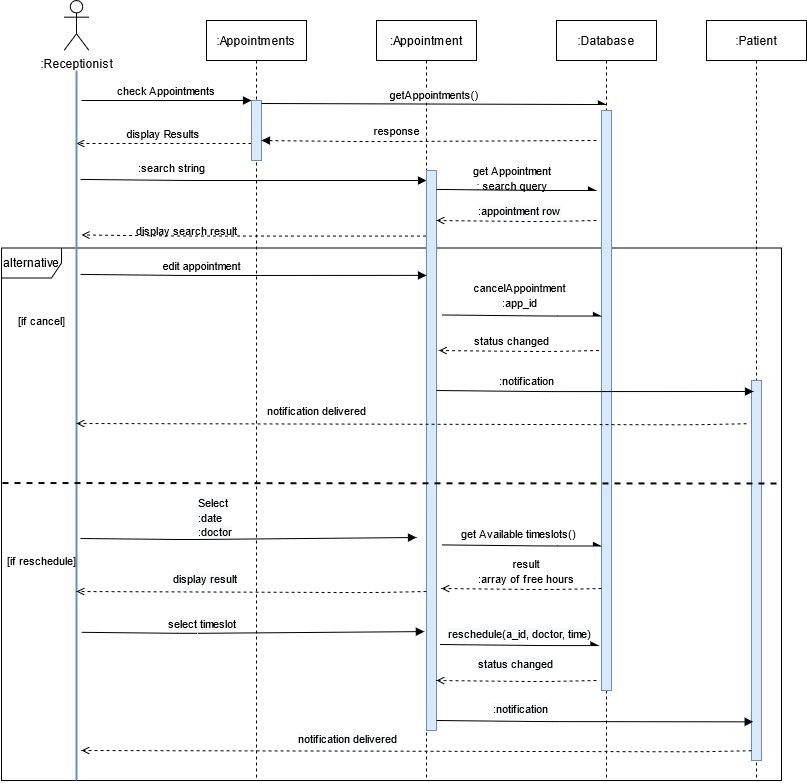

The diagram above was exported from draw.io. Its source (the exported page's mxGraphModel, read from the mxfile embedded in the PNG):
<mxGraphModel dx="1374" dy="533" grid="1" gridSize="10" guides="1" tooltips="1" connect="1" arrows="1" fold="1" page="1" pageScale="1" pageWidth="850" pageHeight="1100" math="0" shadow="0">
  <root>
    <mxCell id="0" />
    <mxCell id="1" parent="0" />
    <mxCell id="jxOTnAoWrbEeqPZ-SjJ4-1" value="alternative" style="shape=umlFrame;whiteSpace=wrap;html=1;" parent="1" vertex="1">
      <mxGeometry x="95" y="307.5" width="780" height="532.5" as="geometry" />
    </mxCell>
    <mxCell id="jxOTnAoWrbEeqPZ-SjJ4-2" value=":Appointments" style="shape=umlLifeline;perimeter=lifelinePerimeter;container=0;collapsible=0;recursiveResize=0;rounded=0;shadow=0;strokeWidth=1;" parent="1" vertex="1">
      <mxGeometry x="300" y="80" width="100" height="760" as="geometry" />
    </mxCell>
    <mxCell id="jxOTnAoWrbEeqPZ-SjJ4-3" value="check Appointments" style="verticalAlign=bottom;endArrow=block;entryX=0;entryY=0;shadow=0;strokeWidth=1;" parent="1" target="jxOTnAoWrbEeqPZ-SjJ4-8" edge="1">
      <mxGeometry relative="1" as="geometry">
        <mxPoint x="175" y="160.0000000000001" as="sourcePoint" />
      </mxGeometry>
    </mxCell>
    <mxCell id="jxOTnAoWrbEeqPZ-SjJ4-4" value="display Results" style="verticalAlign=bottom;endArrow=open;shadow=0;strokeWidth=1;dashed=1;endFill=0;" parent="1" edge="1">
      <mxGeometry relative="1" as="geometry">
        <mxPoint x="345" y="203" as="sourcePoint" />
        <mxPoint x="170" y="203" as="targetPoint" />
      </mxGeometry>
    </mxCell>
    <mxCell id="jxOTnAoWrbEeqPZ-SjJ4-5" value="" style="verticalAlign=bottom;endArrow=block;endSize=6;shadow=0;strokeWidth=1;exitX=0.9;exitY=0.468;exitDx=0;exitDy=0;exitPerimeter=0;endFill=1;" parent="1" edge="1">
      <mxGeometry relative="1" as="geometry">
        <mxPoint x="520" y="240" as="targetPoint" />
        <mxPoint x="174" y="238.91999999999996" as="sourcePoint" />
        <Array as="points">
          <mxPoint x="280" y="240" />
        </Array>
      </mxGeometry>
    </mxCell>
    <mxCell id="jxOTnAoWrbEeqPZ-SjJ4-6" value="" style="edgeStyle=orthogonalEdgeStyle;rounded=0;orthogonalLoop=1;jettySize=auto;html=1;endArrow=none;endFill=0;fillColor=#dae8fc;strokeColor=#6c8ebf;strokeWidth=2;" parent="1" edge="1">
      <mxGeometry relative="1" as="geometry">
        <mxPoint x="170" y="130" as="sourcePoint" />
        <mxPoint x="170" y="840" as="targetPoint" />
      </mxGeometry>
    </mxCell>
    <mxCell id="jxOTnAoWrbEeqPZ-SjJ4-7" value=":Receptionist" style="shape=umlActor;verticalLabelPosition=bottom;verticalAlign=top;html=1;" parent="1" vertex="1">
      <mxGeometry x="157.5" y="60" width="25" height="50" as="geometry" />
    </mxCell>
    <mxCell id="jxOTnAoWrbEeqPZ-SjJ4-8" value="" style="points=[];perimeter=orthogonalPerimeter;rounded=0;shadow=0;strokeWidth=1;fillColor=#dae8fc;strokeColor=#6c8ebf;" parent="1" vertex="1">
      <mxGeometry x="345" y="160" width="10" height="60" as="geometry" />
    </mxCell>
    <mxCell id="jxOTnAoWrbEeqPZ-SjJ4-9" value=":Appointment" style="shape=umlLifeline;perimeter=lifelinePerimeter;container=0;collapsible=0;recursiveResize=0;rounded=0;shadow=0;strokeWidth=1;" parent="1" vertex="1">
      <mxGeometry x="470" y="80" width="100" height="760" as="geometry" />
    </mxCell>
    <mxCell id="jxOTnAoWrbEeqPZ-SjJ4-10" value=":Database" style="shape=umlLifeline;perimeter=lifelinePerimeter;container=0;collapsible=0;recursiveResize=0;rounded=0;shadow=0;strokeWidth=1;" parent="1" vertex="1">
      <mxGeometry x="650" y="80" width="100" height="760" as="geometry" />
    </mxCell>
    <mxCell id="jxOTnAoWrbEeqPZ-SjJ4-12" value="" style="points=[];perimeter=orthogonalPerimeter;rounded=0;shadow=0;strokeWidth=1;fillColor=#dae8fc;strokeColor=#6c8ebf;" parent="1" vertex="1">
      <mxGeometry x="695" y="170" width="10" height="580" as="geometry" />
    </mxCell>
    <mxCell id="jxOTnAoWrbEeqPZ-SjJ4-13" value="getAppointments()" style="verticalAlign=bottom;endArrow=async;shadow=0;strokeWidth=1;endFill=1;" parent="1" edge="1">
      <mxGeometry relative="1" as="geometry">
        <mxPoint x="355" y="163.0000000000001" as="sourcePoint" />
        <mxPoint x="700" y="164" as="targetPoint" />
        <Array as="points">
          <mxPoint x="680" y="164" />
        </Array>
      </mxGeometry>
    </mxCell>
    <mxCell id="jxOTnAoWrbEeqPZ-SjJ4-14" value="&lt;span style=&quot;font-size: 11px&quot;&gt;response&lt;/span&gt;" style="text;html=1;align=center;verticalAlign=middle;resizable=0;points=[];autosize=1;strokeColor=none;" parent="1" vertex="1">
      <mxGeometry x="460" y="180" width="60" height="20" as="geometry" />
    </mxCell>
    <mxCell id="jxOTnAoWrbEeqPZ-SjJ4-15" value=":Patient" style="shape=umlLifeline;perimeter=lifelinePerimeter;container=0;collapsible=0;recursiveResize=0;rounded=0;shadow=0;strokeWidth=1;" parent="1" vertex="1">
      <mxGeometry x="800" y="80" width="100" height="760" as="geometry" />
    </mxCell>
    <mxCell id="jxOTnAoWrbEeqPZ-SjJ4-16" value="" style="points=[];perimeter=orthogonalPerimeter;rounded=0;shadow=0;strokeWidth=1;fillColor=#dae8fc;strokeColor=#6c8ebf;" parent="1" vertex="1">
      <mxGeometry x="845" y="440" width="10" height="380" as="geometry" />
    </mxCell>
    <mxCell id="jxOTnAoWrbEeqPZ-SjJ4-17" value="&lt;font style=&quot;font-size: 11px&quot;&gt;:search string&lt;br&gt;&lt;/font&gt;" style="text;html=1;align=center;verticalAlign=middle;resizable=0;points=[];autosize=1;strokeColor=none;" parent="1" vertex="1">
      <mxGeometry x="225" y="217" width="80" height="20" as="geometry" />
    </mxCell>
    <mxCell id="jxOTnAoWrbEeqPZ-SjJ4-20" value="" style="points=[];perimeter=orthogonalPerimeter;rounded=0;shadow=0;strokeWidth=1;fillColor=#dae8fc;strokeColor=#6c8ebf;" parent="1" vertex="1">
      <mxGeometry x="520" y="230" width="10" height="560" as="geometry" />
    </mxCell>
    <mxCell id="jxOTnAoWrbEeqPZ-SjJ4-25" value="&lt;span style=&quot;font-size: 11px&quot;&gt;[if cancel]&lt;br&gt;&lt;/span&gt;" style="text;html=1;align=center;verticalAlign=middle;resizable=0;points=[];autosize=1;strokeColor=none;" parent="1" vertex="1">
      <mxGeometry x="105" y="370" width="60" height="20" as="geometry" />
    </mxCell>
    <mxCell id="jxOTnAoWrbEeqPZ-SjJ4-26" value="&lt;span style=&quot;font-size: 11px&quot;&gt;[if reschedule]&lt;br&gt;&lt;/span&gt;" style="text;html=1;align=center;verticalAlign=middle;resizable=0;points=[];autosize=1;strokeColor=none;" parent="1" vertex="1">
      <mxGeometry x="95" y="610" width="80" height="20" as="geometry" />
    </mxCell>
    <mxCell id="zg94YadcorWbROd9JeCK-1" value="" style="verticalAlign=bottom;endArrow=async;endSize=6;shadow=0;strokeWidth=1;exitX=0.9;exitY=0.468;exitDx=0;exitDy=0;exitPerimeter=0;endFill=1;" parent="1" edge="1">
      <mxGeometry relative="1" as="geometry">
        <mxPoint x="690" y="250" as="targetPoint" />
        <mxPoint x="530" y="248.91999999999996" as="sourcePoint" />
        <Array as="points">
          <mxPoint x="636" y="250" />
        </Array>
      </mxGeometry>
    </mxCell>
    <mxCell id="zg94YadcorWbROd9JeCK-2" value="&lt;div style=&quot;text-align: center&quot;&gt;&lt;span style=&quot;font-size: 11px&quot;&gt;&lt;font face=&quot;helvetica&quot;&gt;get Appointment&lt;/font&gt;&lt;/span&gt;&lt;/div&gt;&lt;div style=&quot;text-align: center&quot;&gt;&lt;font face=&quot;helvetica&quot;&gt;&lt;span style=&quot;font-size: 11px&quot;&gt;: search query&lt;/span&gt;&lt;/font&gt;&lt;/div&gt;" style="text;whiteSpace=wrap;html=1;" parent="1" vertex="1">
      <mxGeometry x="565" y="217" width="95" height="40" as="geometry" />
    </mxCell>
    <mxCell id="zg94YadcorWbROd9JeCK-3" value="" style="verticalAlign=bottom;endArrow=open;endSize=6;shadow=0;strokeWidth=1;endFill=0;dashed=1;" parent="1" edge="1">
      <mxGeometry relative="1" as="geometry">
        <mxPoint x="530" y="279.99999999999994" as="targetPoint" />
        <mxPoint x="690" y="280" as="sourcePoint" />
        <Array as="points">
          <mxPoint x="636" y="281.08" />
        </Array>
      </mxGeometry>
    </mxCell>
    <mxCell id="zg94YadcorWbROd9JeCK-4" value="&lt;span style=&quot;color: rgb(0 , 0 , 0) ; font-family: &amp;#34;helvetica&amp;#34; ; font-size: 11px ; font-style: normal ; font-weight: 400 ; letter-spacing: normal ; text-align: center ; text-indent: 0px ; text-transform: none ; word-spacing: 0px ; background-color: rgb(248 , 249 , 250) ; display: inline ; float: none&quot;&gt;:appointment row&lt;/span&gt;" style="text;whiteSpace=wrap;html=1;" parent="1" vertex="1">
      <mxGeometry x="570" y="257" width="100" height="30" as="geometry" />
    </mxCell>
    <mxCell id="zg94YadcorWbROd9JeCK-6" value="" style="verticalAlign=bottom;endArrow=open;endSize=6;shadow=0;strokeWidth=1;endFill=0;dashed=1;" parent="1" source="jxOTnAoWrbEeqPZ-SjJ4-9" edge="1">
      <mxGeometry relative="1" as="geometry">
        <mxPoint x="175" y="294.46" as="targetPoint" />
        <mxPoint x="335" y="294.46" as="sourcePoint" />
        <Array as="points">
          <mxPoint x="281" y="295.53999999999996" />
        </Array>
      </mxGeometry>
    </mxCell>
    <mxCell id="zg94YadcorWbROd9JeCK-8" value="&lt;span style=&quot;color: rgba(0 , 0 , 0 , 0) ; font-family: monospace ; font-size: 0px&quot;&gt;%3CmxGraphModel%3E%3Croot%3E%3CmxCell%20id%3D%220%22%2F%3E%3CmxCell%20id%3D%221%22%20parent%3D%220%22%2F%3E%3CmxCell%20id%3D%222%22%20value%3D%22%22%20style%3D%22verticalAlign%3Dbottom%3BendArrow%3Dblock%3BendSize%3D6%3Bshadow%3D0%3BstrokeWidth%3D1%3BendFill%3D1%3Bdashed%3D1%3B%22%20edge%3D%221%22%20parent%3D%221%22%3E%3CmxGeometry%20relative%3D%221%22%20as%3D%22geometry%22%3E%3CmxPoint%20x%3D%22185%22%20y%3D%22304.46000000000004%22%20as%3D%22targetPoint%22%2F%3E%3CmxPoint%20x%3D%22529.5%22%20y%3D%22305.53999999999996%22%20as%3D%22sourcePoint%22%2F%3E%3CArray%20as%3D%22points%22%3E%3CmxPoint%20x%3D%22291%22%20y%3D%22305.53999999999996%22%2F%3E%3C%2FArray%3E%3C%2FmxGeometry%3E%3C%2FmxCell%3E%3C%2Froot%3E%3C%2FmxGraphModel%3E&lt;/span&gt;" style="text;html=1;align=center;verticalAlign=middle;resizable=0;points=[];autosize=1;strokeColor=none;" parent="1" vertex="1">
      <mxGeometry x="430" y="190" width="20" height="20" as="geometry" />
    </mxCell>
    <mxCell id="zg94YadcorWbROd9JeCK-9" value="" style="verticalAlign=bottom;endArrow=block;endSize=6;shadow=0;strokeWidth=1;endFill=1;dashed=1;" parent="1" edge="1">
      <mxGeometry relative="1" as="geometry">
        <mxPoint x="355" y="200.00000000000006" as="targetPoint" />
        <mxPoint x="690" y="200" as="sourcePoint" />
        <Array as="points">
          <mxPoint x="461" y="201.07999999999998" />
        </Array>
      </mxGeometry>
    </mxCell>
    <mxCell id="zg94YadcorWbROd9JeCK-10" value="&lt;font style=&quot;font-size: 11px&quot;&gt;display search result&lt;/font&gt;" style="text;html=1;align=center;verticalAlign=middle;resizable=0;points=[];autosize=1;strokeColor=none;" parent="1" vertex="1">
      <mxGeometry x="220" y="280" width="120" height="20" as="geometry" />
    </mxCell>
    <mxCell id="zg94YadcorWbROd9JeCK-11" value="" style="verticalAlign=bottom;endArrow=block;endSize=6;shadow=0;strokeWidth=1;exitX=0.9;exitY=0.468;exitDx=0;exitDy=0;exitPerimeter=0;endFill=1;entryX=0.5;entryY=0.271;entryDx=0;entryDy=0;entryPerimeter=0;" parent="1" edge="1">
      <mxGeometry relative="1" as="geometry">
        <mxPoint x="520" y="334.89" as="targetPoint" />
        <mxPoint x="174" y="333.91999999999996" as="sourcePoint" />
        <Array as="points">
          <mxPoint x="280" y="335" />
        </Array>
      </mxGeometry>
    </mxCell>
    <mxCell id="zg94YadcorWbROd9JeCK-12" value="&lt;font style=&quot;font-size: 11px&quot;&gt;edit &lt;/font&gt;&lt;font style=&quot;font-size: 11px&quot;&gt;appointment&lt;/font&gt;" style="text;html=1;align=center;verticalAlign=middle;resizable=0;points=[];autosize=1;strokeColor=none;" parent="1" vertex="1">
      <mxGeometry x="245" y="315" width="100" height="20" as="geometry" />
    </mxCell>
    <mxCell id="zg94YadcorWbROd9JeCK-13" value="" style="verticalAlign=bottom;endArrow=async;endSize=6;shadow=0;strokeWidth=1;exitX=0.9;exitY=0.468;exitDx=0;exitDy=0;exitPerimeter=0;endFill=1;" parent="1" edge="1">
      <mxGeometry relative="1" as="geometry">
        <mxPoint x="695" y="375.54" as="targetPoint" />
        <mxPoint x="535" y="374.46" as="sourcePoint" />
        <Array as="points">
          <mxPoint x="641" y="375.54" />
        </Array>
      </mxGeometry>
    </mxCell>
    <mxCell id="zg94YadcorWbROd9JeCK-14" value="&lt;font style=&quot;font-size: 11px&quot;&gt;cancelAppointment&lt;br&gt;:app_id&lt;/font&gt;" style="text;html=1;align=center;verticalAlign=middle;resizable=0;points=[];autosize=1;strokeColor=none;" parent="1" vertex="1">
      <mxGeometry x="557.5" y="340" width="110" height="30" as="geometry" />
    </mxCell>
    <mxCell id="zg94YadcorWbROd9JeCK-15" value="" style="verticalAlign=bottom;endArrow=open;endSize=6;shadow=0;strokeWidth=1;endFill=0;dashed=1;" parent="1" edge="1">
      <mxGeometry relative="1" as="geometry">
        <mxPoint x="532.5" y="410" as="targetPoint" />
        <mxPoint x="692.5" y="410" as="sourcePoint" />
        <Array as="points">
          <mxPoint x="638.5" y="411.08" />
        </Array>
      </mxGeometry>
    </mxCell>
    <mxCell id="zg94YadcorWbROd9JeCK-16" value="&lt;font style=&quot;font-size: 11px&quot;&gt;&lt;font style=&quot;font-size: 11px&quot;&gt;status &lt;/font&gt;&lt;font style=&quot;font-size: 11px&quot;&gt;changed&lt;/font&gt;&lt;/font&gt;" style="text;html=1;align=center;verticalAlign=middle;resizable=0;points=[];autosize=1;strokeColor=none;" parent="1" vertex="1">
      <mxGeometry x="560" y="390" width="90" height="20" as="geometry" />
    </mxCell>
    <mxCell id="zg94YadcorWbROd9JeCK-19" value="" style="verticalAlign=bottom;endArrow=block;endSize=6;shadow=0;strokeWidth=1;exitX=0.9;exitY=0.468;exitDx=0;exitDy=0;exitPerimeter=0;endFill=1;" parent="1" edge="1">
      <mxGeometry relative="1" as="geometry">
        <mxPoint x="847" y="451" as="targetPoint" />
        <mxPoint x="530" y="449.99999999999994" as="sourcePoint" />
        <Array as="points">
          <mxPoint x="636" y="451.08" />
        </Array>
      </mxGeometry>
    </mxCell>
    <mxCell id="zg94YadcorWbROd9JeCK-20" value="&lt;span style=&quot;font-size: 11px&quot;&gt;:notification&lt;/span&gt;" style="text;html=1;align=center;verticalAlign=middle;resizable=0;points=[];autosize=1;strokeColor=none;" parent="1" vertex="1">
      <mxGeometry x="585" y="430" width="70" height="20" as="geometry" />
    </mxCell>
    <mxCell id="zg94YadcorWbROd9JeCK-22" value="" style="verticalAlign=bottom;endArrow=open;endSize=6;shadow=0;strokeWidth=1;endFill=0;dashed=1;" parent="1" edge="1">
      <mxGeometry relative="1" as="geometry">
        <mxPoint x="170" y="483" as="targetPoint" />
        <mxPoint x="840" y="483.21" as="sourcePoint" />
        <Array as="points">
          <mxPoint x="786" y="484.28999999999996" />
        </Array>
      </mxGeometry>
    </mxCell>
    <mxCell id="zg94YadcorWbROd9JeCK-23" value="&lt;font style=&quot;font-size: 11px&quot;&gt;notification delivered&lt;/font&gt;" style="text;html=1;align=center;verticalAlign=middle;resizable=0;points=[];autosize=1;strokeColor=none;" parent="1" vertex="1">
      <mxGeometry x="350" y="460" width="120" height="20" as="geometry" />
    </mxCell>
    <mxCell id="zg94YadcorWbROd9JeCK-25" value="" style="endArrow=none;dashed=1;html=1;strokeWidth=2;" parent="1" edge="1">
      <mxGeometry width="50" height="50" relative="1" as="geometry">
        <mxPoint x="870" y="543" as="sourcePoint" />
        <mxPoint x="95" y="542.5" as="targetPoint" />
      </mxGeometry>
    </mxCell>
    <mxCell id="zg94YadcorWbROd9JeCK-26" value="" style="verticalAlign=bottom;endArrow=block;endSize=6;shadow=0;strokeWidth=1;exitX=0.9;exitY=0.468;exitDx=0;exitDy=0;exitPerimeter=0;endFill=1;" parent="1" edge="1">
      <mxGeometry relative="1" as="geometry">
        <mxPoint x="510" y="597" as="targetPoint" />
        <mxPoint x="174" y="598" as="sourcePoint" />
        <Array as="points">
          <mxPoint x="280" y="599.08" />
        </Array>
      </mxGeometry>
    </mxCell>
    <mxCell id="zg94YadcorWbROd9JeCK-27" value="&lt;span style=&quot;color: rgb(0 , 0 , 0) ; font-family: &amp;#34;helvetica&amp;#34; ; font-size: 11px ; font-style: normal ; font-weight: 400 ; letter-spacing: normal ; text-align: center ; text-indent: 0px ; text-transform: none ; word-spacing: 0px ; background-color: rgb(248 , 249 , 250) ; display: inline ; float: none&quot;&gt;Select&lt;br&gt;:date&lt;br&gt;:doctor&lt;br&gt;&lt;/span&gt;" style="text;whiteSpace=wrap;html=1;" parent="1" vertex="1">
      <mxGeometry x="290" y="548.75" width="65" height="30" as="geometry" />
    </mxCell>
    <mxCell id="zg94YadcorWbROd9JeCK-28" value="" style="verticalAlign=bottom;endArrow=async;endSize=6;shadow=0;strokeWidth=1;exitX=0.9;exitY=0.468;exitDx=0;exitDy=0;exitPerimeter=0;endFill=1;" parent="1" edge="1">
      <mxGeometry relative="1" as="geometry">
        <mxPoint x="695" y="605.49" as="targetPoint" />
        <mxPoint x="535" y="604.4100000000001" as="sourcePoint" />
        <Array as="points">
          <mxPoint x="641" y="605.49" />
        </Array>
      </mxGeometry>
    </mxCell>
    <mxCell id="zg94YadcorWbROd9JeCK-29" value="&lt;div style=&quot;text-align: center&quot;&gt;&lt;span style=&quot;font-size: 11px&quot;&gt;&lt;font face=&quot;helvetica&quot;&gt;get Available timeslots()&lt;/font&gt;&lt;/span&gt;&lt;/div&gt;" style="text;whiteSpace=wrap;html=1;" parent="1" vertex="1">
      <mxGeometry x="552.5" y="580" width="120" height="40" as="geometry" />
    </mxCell>
    <mxCell id="zg94YadcorWbROd9JeCK-30" style="edgeStyle=orthogonalEdgeStyle;rounded=0;orthogonalLoop=1;jettySize=auto;html=1;exitX=0.5;exitY=1;exitDx=0;exitDy=0;dashed=1;endArrow=open;endFill=0;strokeWidth=2;" parent="1" source="zg94YadcorWbROd9JeCK-29" target="zg94YadcorWbROd9JeCK-29" edge="1">
      <mxGeometry relative="1" as="geometry" />
    </mxCell>
    <mxCell id="zg94YadcorWbROd9JeCK-31" value="" style="verticalAlign=bottom;endArrow=open;endSize=6;shadow=0;strokeWidth=1;endFill=0;dashed=1;" parent="1" edge="1">
      <mxGeometry relative="1" as="geometry">
        <mxPoint x="535" y="648" as="targetPoint" />
        <mxPoint x="695" y="648" as="sourcePoint" />
        <Array as="points">
          <mxPoint x="641" y="649.0799999999999" />
        </Array>
      </mxGeometry>
    </mxCell>
    <mxCell id="zg94YadcorWbROd9JeCK-32" value="&lt;div style=&quot;text-align: center&quot;&gt;&lt;span style=&quot;font-size: 11px&quot;&gt;&lt;font face=&quot;helvetica&quot;&gt;result&lt;/font&gt;&lt;/span&gt;&lt;/div&gt;&lt;div style=&quot;text-align: center&quot;&gt;&lt;span style=&quot;font-size: 11px&quot;&gt;&lt;font face=&quot;helvetica&quot;&gt;:array of free hours&lt;/font&gt;&lt;/span&gt;&lt;/div&gt;" style="text;whiteSpace=wrap;html=1;" parent="1" vertex="1">
      <mxGeometry x="570" y="610" width="100" height="30" as="geometry" />
    </mxCell>
    <mxCell id="zg94YadcorWbROd9JeCK-33" value="" style="verticalAlign=bottom;endArrow=open;endSize=6;shadow=0;strokeWidth=1;endFill=0;dashed=1;" parent="1" edge="1">
      <mxGeometry relative="1" as="geometry">
        <mxPoint x="170" y="651" as="targetPoint" />
        <mxPoint x="520" y="651" as="sourcePoint" />
        <Array as="points">
          <mxPoint x="466" y="652.0799999999999" />
        </Array>
      </mxGeometry>
    </mxCell>
    <mxCell id="zg94YadcorWbROd9JeCK-34" value="&lt;div style=&quot;text-align: center&quot;&gt;&lt;br&gt;&lt;/div&gt;" style="text;whiteSpace=wrap;html=1;" parent="1" vertex="1">
      <mxGeometry x="262.5" y="660" width="120" height="30" as="geometry" />
    </mxCell>
    <mxCell id="zg94YadcorWbROd9JeCK-35" value="" style="verticalAlign=bottom;endArrow=block;endSize=6;shadow=0;strokeWidth=1;exitX=0.9;exitY=0.468;exitDx=0;exitDy=0;exitPerimeter=0;endFill=1;entryX=-0.314;entryY=0.862;entryDx=0;entryDy=0;entryPerimeter=0;" parent="1" edge="1">
      <mxGeometry relative="1" as="geometry">
        <mxPoint x="517.8599999999999" y="691.1" as="targetPoint" />
        <mxPoint x="175" y="691.82" as="sourcePoint" />
        <Array as="points">
          <mxPoint x="281" y="692.9000000000001" />
        </Array>
      </mxGeometry>
    </mxCell>
    <mxCell id="zg94YadcorWbROd9JeCK-37" value="&lt;span style=&quot;color: rgb(0, 0, 0); font-family: helvetica; font-size: 11px; font-style: normal; font-weight: 400; letter-spacing: normal; text-align: center; text-indent: 0px; text-transform: none; word-spacing: 0px; background-color: rgb(248, 249, 250); display: inline; float: none;&quot;&gt;display result&lt;/span&gt;" style="text;whiteSpace=wrap;html=1;" parent="1" vertex="1">
      <mxGeometry x="265" y="625" width="90" height="30" as="geometry" />
    </mxCell>
    <mxCell id="zg94YadcorWbROd9JeCK-38" value="&lt;span style=&quot;color: rgb(0 , 0 , 0) ; font-family: &amp;#34;helvetica&amp;#34; ; font-size: 11px ; font-style: normal ; font-weight: 400 ; letter-spacing: normal ; text-align: center ; text-indent: 0px ; text-transform: none ; word-spacing: 0px ; background-color: rgb(248 , 249 , 250) ; display: inline ; float: none&quot;&gt;select timeslot&lt;/span&gt;" style="text;whiteSpace=wrap;html=1;" parent="1" vertex="1">
      <mxGeometry x="260" y="670" width="90" height="30" as="geometry" />
    </mxCell>
    <mxCell id="zg94YadcorWbROd9JeCK-40" value="" style="verticalAlign=bottom;endArrow=async;endSize=6;shadow=0;strokeWidth=1;exitX=0.9;exitY=0.468;exitDx=0;exitDy=0;exitPerimeter=0;endFill=1;" parent="1" edge="1">
      <mxGeometry relative="1" as="geometry">
        <mxPoint x="692.5" y="705.08" as="targetPoint" />
        <mxPoint x="532.5" y="704.0000000000001" as="sourcePoint" />
        <Array as="points">
          <mxPoint x="638.5" y="705.08" />
        </Array>
      </mxGeometry>
    </mxCell>
    <mxCell id="zg94YadcorWbROd9JeCK-41" value="&lt;span style=&quot;color: rgb(0 , 0 , 0) ; font-family: &amp;#34;helvetica&amp;#34; ; font-size: 11px ; font-style: normal ; font-weight: 400 ; letter-spacing: normal ; text-align: center ; text-indent: 0px ; text-transform: none ; word-spacing: 0px ; background-color: rgb(248 , 249 , 250) ; display: inline ; float: none&quot;&gt;reschedule(a_id, doctor, time)&lt;/span&gt;" style="text;whiteSpace=wrap;html=1;" parent="1" vertex="1">
      <mxGeometry x="540" y="680" width="160" height="30" as="geometry" />
    </mxCell>
    <mxCell id="zg94YadcorWbROd9JeCK-43" value="" style="verticalAlign=bottom;endArrow=open;endSize=6;shadow=0;strokeWidth=1;endFill=0;dashed=1;" parent="1" edge="1">
      <mxGeometry relative="1" as="geometry">
        <mxPoint x="530" y="740" as="targetPoint" />
        <mxPoint x="690" y="740" as="sourcePoint" />
        <Array as="points">
          <mxPoint x="636" y="741.0799999999999" />
        </Array>
      </mxGeometry>
    </mxCell>
    <mxCell id="zg94YadcorWbROd9JeCK-44" value="&lt;span style=&quot;color: rgb(0 , 0 , 0) ; font-family: &amp;#34;helvetica&amp;#34; ; font-size: 11px ; font-style: normal ; font-weight: 400 ; letter-spacing: normal ; text-align: center ; text-indent: 0px ; text-transform: none ; word-spacing: 0px ; background-color: rgb(248 , 249 , 250) ; display: inline ; float: none&quot;&gt;status changed&lt;/span&gt;" style="text;whiteSpace=wrap;html=1;" parent="1" vertex="1">
      <mxGeometry x="570" y="710" width="140" height="30" as="geometry" />
    </mxCell>
    <mxCell id="zg94YadcorWbROd9JeCK-45" value="" style="verticalAlign=bottom;endArrow=block;endSize=6;shadow=0;strokeWidth=1;exitX=0.9;exitY=0.468;exitDx=0;exitDy=0;exitPerimeter=0;endFill=1;entryX=0.167;entryY=0.189;entryDx=0;entryDy=0;entryPerimeter=0;" parent="1" edge="1">
      <mxGeometry relative="1" as="geometry">
        <mxPoint x="846.6700000000001" y="781.34" as="targetPoint" />
        <mxPoint x="530" y="780" as="sourcePoint" />
        <Array as="points">
          <mxPoint x="636" y="781.0799999999999" />
        </Array>
      </mxGeometry>
    </mxCell>
    <mxCell id="zg94YadcorWbROd9JeCK-46" value="&lt;span style=&quot;color: rgb(0, 0, 0); font-family: helvetica; font-size: 11px; font-style: normal; font-weight: 400; letter-spacing: normal; text-align: center; text-indent: 0px; text-transform: none; word-spacing: 0px; background-color: rgb(248, 249, 250); display: inline; float: none;&quot;&gt;:notification&lt;/span&gt;" style="text;whiteSpace=wrap;html=1;" parent="1" vertex="1">
      <mxGeometry x="585" y="755" width="80" height="30" as="geometry" />
    </mxCell>
    <mxCell id="zg94YadcorWbROd9JeCK-47" value="" style="verticalAlign=bottom;endArrow=open;endSize=6;shadow=0;strokeWidth=1;endFill=0;dashed=1;" parent="1" edge="1">
      <mxGeometry relative="1" as="geometry">
        <mxPoint x="175" y="810" as="targetPoint" />
        <mxPoint x="845" y="810.21" as="sourcePoint" />
        <Array as="points">
          <mxPoint x="791" y="811.29" />
        </Array>
      </mxGeometry>
    </mxCell>
    <mxCell id="zg94YadcorWbROd9JeCK-48" value="&lt;span style=&quot;color: rgb(0, 0, 0); font-family: helvetica; font-size: 11px; font-style: normal; font-weight: 400; letter-spacing: normal; text-align: center; text-indent: 0px; text-transform: none; word-spacing: 0px; background-color: rgb(248, 249, 250); display: inline; float: none;&quot;&gt;notification delivered&lt;/span&gt;" style="text;whiteSpace=wrap;html=1;" parent="1" vertex="1">
      <mxGeometry x="390" y="785" width="130" height="30" as="geometry" />
    </mxCell>
  </root>
</mxGraphModel>